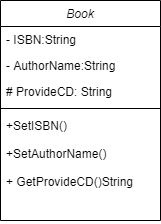

The diagram above was exported from draw.io. Its source (the exported page's mxGraphModel, read from the mxfile embedded in the PNG):
<mxGraphModel dx="1108" dy="482" grid="1" gridSize="10" guides="1" tooltips="1" connect="1" arrows="1" fold="1" page="1" pageScale="1" pageWidth="827" pageHeight="1169" math="0" shadow="0">
  <root>
    <mxCell id="WIyWlLk6GJQsqaUBKTNV-0" />
    <mxCell id="WIyWlLk6GJQsqaUBKTNV-1" parent="WIyWlLk6GJQsqaUBKTNV-0" />
    <mxCell id="WZAgB5cicVljaEvIrwsg-0" value="Book" style="swimlane;fontStyle=2;align=center;verticalAlign=top;childLayout=stackLayout;horizontal=1;startSize=26;horizontalStack=0;resizeParent=1;resizeLast=0;collapsible=1;marginBottom=0;rounded=0;shadow=0;strokeWidth=1;" vertex="1" parent="WIyWlLk6GJQsqaUBKTNV-1">
      <mxGeometry x="190" y="120" width="160" height="220" as="geometry">
        <mxRectangle x="230" y="140" width="160" height="26" as="alternateBounds" />
      </mxGeometry>
    </mxCell>
    <mxCell id="WZAgB5cicVljaEvIrwsg-1" value="- ISBN:String" style="text;align=left;verticalAlign=top;spacingLeft=4;spacingRight=4;overflow=hidden;rotatable=0;points=[[0,0.5],[1,0.5]];portConstraint=eastwest;" vertex="1" parent="WZAgB5cicVljaEvIrwsg-0">
      <mxGeometry y="26" width="160" height="26" as="geometry" />
    </mxCell>
    <mxCell id="WZAgB5cicVljaEvIrwsg-2" value="- AuthorName:String" style="text;align=left;verticalAlign=top;spacingLeft=4;spacingRight=4;overflow=hidden;rotatable=0;points=[[0,0.5],[1,0.5]];portConstraint=eastwest;rounded=0;shadow=0;html=0;" vertex="1" parent="WZAgB5cicVljaEvIrwsg-0">
      <mxGeometry y="52" width="160" height="26" as="geometry" />
    </mxCell>
    <mxCell id="WZAgB5cicVljaEvIrwsg-3" value="# ProvideCD: String" style="text;align=left;verticalAlign=top;spacingLeft=4;spacingRight=4;overflow=hidden;rotatable=0;points=[[0,0.5],[1,0.5]];portConstraint=eastwest;rounded=0;shadow=0;html=0;" vertex="1" parent="WZAgB5cicVljaEvIrwsg-0">
      <mxGeometry y="78" width="160" height="26" as="geometry" />
    </mxCell>
    <mxCell id="WZAgB5cicVljaEvIrwsg-4" value="" style="line;html=1;strokeWidth=1;align=left;verticalAlign=middle;spacingTop=-1;spacingLeft=3;spacingRight=3;rotatable=0;labelPosition=right;points=[];portConstraint=eastwest;" vertex="1" parent="WZAgB5cicVljaEvIrwsg-0">
      <mxGeometry y="104" width="160" height="8" as="geometry" />
    </mxCell>
    <mxCell id="WZAgB5cicVljaEvIrwsg-5" value="+SetISBN()&#10;&#10;+SetAuthorName()&#10;&#10;+ GetProvideCD()String" style="text;align=left;verticalAlign=top;spacingLeft=4;spacingRight=4;overflow=hidden;rotatable=0;points=[[0,0.5],[1,0.5]];portConstraint=eastwest;" vertex="1" parent="WZAgB5cicVljaEvIrwsg-0">
      <mxGeometry y="112" width="160" height="108" as="geometry" />
    </mxCell>
  </root>
</mxGraphModel>